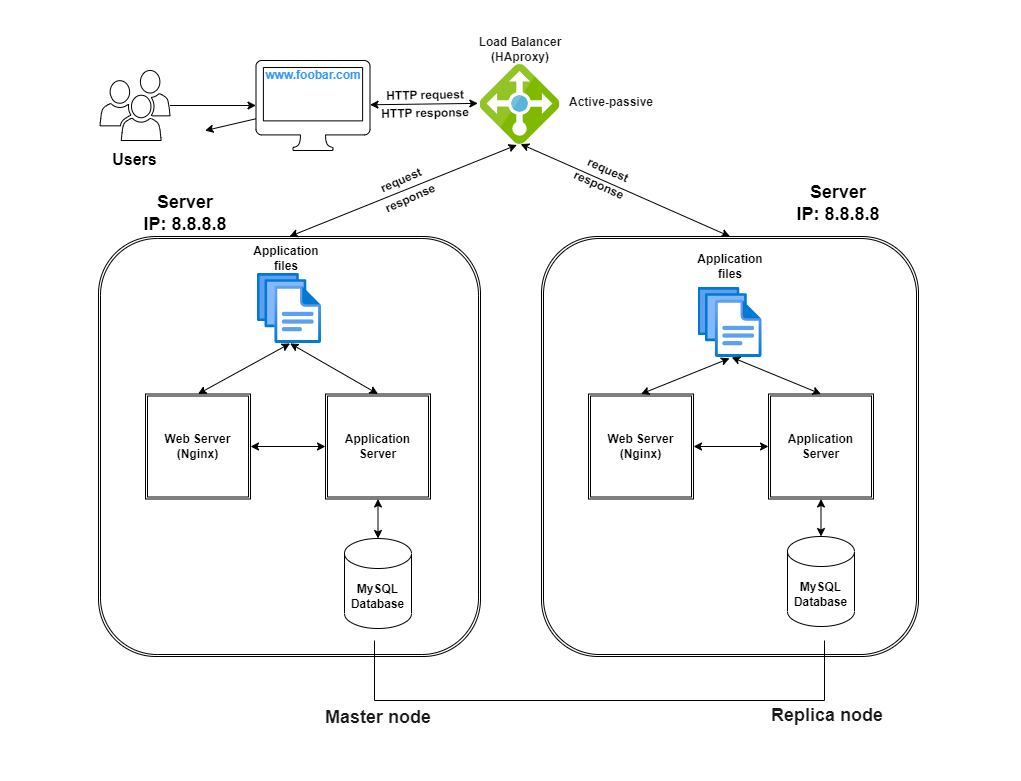

The diagram above was exported from draw.io. Its source (the exported page's mxGraphModel, read from the mxfile embedded in the PNG):
<mxGraphModel dx="1522" dy="98" grid="0" gridSize="10" guides="1" tooltips="1" connect="1" arrows="1" fold="1" page="1" pageScale="1" pageWidth="413" pageHeight="583" background="#FFFFFF" math="0" shadow="0">
  <root>
    <mxCell id="0" />
    <mxCell id="1" parent="0" />
    <mxCell id="123" value="" style="rounded=0;whiteSpace=wrap;html=1;strokeColor=none;fontSize=18;fontColor=#1A1A1A;fillColor=none;" vertex="1" parent="1">
      <mxGeometry x="-146" y="630" width="1020" height="780" as="geometry" />
    </mxCell>
    <mxCell id="4" value="" style="edgeStyle=none;html=1;strokeColor=#000000;" parent="1" source="2" target="3" edge="1">
      <mxGeometry relative="1" as="geometry" />
    </mxCell>
    <mxCell id="2" value="" style="sketch=0;pointerEvents=1;shadow=0;dashed=0;html=1;labelPosition=center;verticalLabelPosition=bottom;verticalAlign=top;outlineConnect=0;align=center;shape=mxgraph.office.users.users;fillStyle=solid;" parent="1" vertex="1">
      <mxGeometry x="-46.5" y="700" width="70" height="70" as="geometry" />
    </mxCell>
    <mxCell id="83" value="" style="edgeStyle=none;html=1;" edge="1" parent="1" source="3">
      <mxGeometry relative="1" as="geometry">
        <mxPoint x="58.5" y="760.1162790697674" as="targetPoint" />
      </mxGeometry>
    </mxCell>
    <mxCell id="3" value="" style="sketch=0;pointerEvents=1;shadow=0;dashed=0;html=1;labelPosition=center;verticalLabelPosition=bottom;verticalAlign=top;outlineConnect=0;align=center;shape=mxgraph.office.devices.mac_client;movable=1;resizable=1;rotatable=1;deletable=1;editable=1;connectable=1;fillStyle=solid;" parent="1" vertex="1">
      <mxGeometry x="109.5" y="690" width="114" height="90" as="geometry" />
    </mxCell>
    <mxCell id="6" value="www.foobar.com&lt;br&gt;" style="text;align=center;html=1;verticalAlign=middle;whiteSpace=wrap;rounded=0;fontStyle=1;movable=1;resizable=1;rotatable=1;deletable=1;editable=1;connectable=1;fontColor=#3399FF;" parent="1" vertex="1">
      <mxGeometry x="116.5" y="690" width="100" height="30" as="geometry" />
    </mxCell>
    <mxCell id="16" value="" style="shape=ext;double=1;rounded=1;whiteSpace=wrap;html=1;fontFamily=Helvetica;fontSize=12;align=center;strokeColor=#000000;fillColor=none;" parent="1" vertex="1">
      <mxGeometry x="395" y="866" width="377" height="420" as="geometry" />
    </mxCell>
    <mxCell id="22" value="Web Server&lt;br&gt;(Nginx)" style="shape=ext;double=1;whiteSpace=wrap;html=1;aspect=fixed;fontStyle=1;fillStyle=solid;" parent="1" vertex="1">
      <mxGeometry x="442" y="1023.5" width="105" height="105" as="geometry" />
    </mxCell>
    <mxCell id="32" value="Application Server" style="shape=ext;double=1;whiteSpace=wrap;html=1;aspect=fixed;fontStyle=1;fillStyle=solid;" parent="1" vertex="1">
      <mxGeometry x="622" y="1023.5" width="105" height="105" as="geometry" />
    </mxCell>
    <mxCell id="36" value="" style="aspect=fixed;html=1;points=[];align=center;image;fontSize=12;image=img/lib/azure2/general/Files.svg;" parent="1" vertex="1">
      <mxGeometry x="551.5" y="917" width="64" height="70" as="geometry" />
    </mxCell>
    <mxCell id="38" value="&lt;p style=&quot;line-height: 120%;&quot;&gt;MySQL&lt;br&gt;Database&lt;br&gt;&lt;/p&gt;" style="shape=cylinder3;whiteSpace=wrap;html=1;boundedLbl=1;backgroundOutline=1;size=15;fontStyle=1;verticalAlign=middle;" parent="1" vertex="1">
      <mxGeometry x="641" y="1166" width="67" height="90" as="geometry" />
    </mxCell>
    <mxCell id="40" value="" style="endArrow=classic;startArrow=classic;html=1;fontColor=#3399FF;exitX=0;exitY=0.5;exitDx=0;exitDy=0;entryX=1;entryY=0.5;entryDx=0;entryDy=0;strokeColor=#000000;" parent="1" source="32" target="22" edge="1">
      <mxGeometry width="50" height="50" relative="1" as="geometry">
        <mxPoint x="392" y="1086" as="sourcePoint" />
        <mxPoint x="452" y="1086" as="targetPoint" />
      </mxGeometry>
    </mxCell>
    <mxCell id="44" value="Application files" style="text;align=center;html=1;verticalAlign=middle;whiteSpace=wrap;rounded=0;fontStyle=1;fontColor=#000000;" parent="1" vertex="1">
      <mxGeometry x="548" y="881" width="72" height="30" as="geometry" />
    </mxCell>
    <mxCell id="45" value="Users" style="text;align=center;html=1;verticalAlign=middle;whiteSpace=wrap;rounded=0;fontStyle=1;fontSize=16;fontColor=#000000;" parent="1" vertex="1">
      <mxGeometry x="-48" y="774" width="73" height="30" as="geometry" />
    </mxCell>
    <mxCell id="46" value="Server&lt;br style=&quot;font-size: 18px;&quot;&gt;IP: 8.8.8.8" style="text;align=center;html=1;verticalAlign=middle;whiteSpace=wrap;rounded=0;fontSize=18;fontStyle=1;fontColor=#000000;" parent="1" vertex="1">
      <mxGeometry x="627" y="818" width="130" height="30" as="geometry" />
    </mxCell>
    <mxCell id="48" value="request" style="text;align=center;html=1;verticalAlign=middle;whiteSpace=wrap;rounded=0;fontSize=12;movable=1;resizable=1;rotatable=1;deletable=1;editable=1;connectable=1;fontColor=#000000;fontStyle=1;rotation=336;" parent="1" vertex="1">
      <mxGeometry x="200" y="802" width="110" height="16" as="geometry" />
    </mxCell>
    <mxCell id="51" value="HTTP response" style="text;align=center;html=1;verticalAlign=middle;whiteSpace=wrap;rounded=0;fontSize=12;movable=1;resizable=1;rotatable=1;deletable=1;editable=1;connectable=1;fontColor=#000000;fontStyle=1;rotation=359;" parent="1" vertex="1">
      <mxGeometry x="223.5" y="736" width="110" height="13" as="geometry" />
    </mxCell>
    <mxCell id="84" value="" style="sketch=0;aspect=fixed;html=1;points=[];align=center;image;fontSize=12;image=img/lib/mscae/Load_Balancer_feature.svg;" vertex="1" parent="1">
      <mxGeometry x="333.5" y="694" width="80" height="80" as="geometry" />
    </mxCell>
    <mxCell id="85" value="" style="endArrow=classic;startArrow=classic;html=1;entryX=-0.027;entryY=0.486;entryDx=0;entryDy=0;entryPerimeter=0;strokeColor=#000000;" edge="1" parent="1" source="3" target="84">
      <mxGeometry width="50" height="50" relative="1" as="geometry">
        <mxPoint x="242.5" y="847" as="sourcePoint" />
        <mxPoint x="292.5" y="797" as="targetPoint" />
      </mxGeometry>
    </mxCell>
    <mxCell id="88" value="" style="shape=ext;double=1;rounded=1;whiteSpace=wrap;html=1;fontFamily=Helvetica;fontSize=12;align=center;strokeColor=#000000;fillColor=none;" vertex="1" parent="1">
      <mxGeometry x="-48" y="866" width="382" height="420" as="geometry" />
    </mxCell>
    <mxCell id="89" value="Web Server&lt;br&gt;(Nginx)" style="shape=ext;double=1;whiteSpace=wrap;html=1;aspect=fixed;fontStyle=1;fillStyle=solid;" vertex="1" parent="1">
      <mxGeometry x="-1" y="1023.5" width="105" height="105" as="geometry" />
    </mxCell>
    <mxCell id="90" value="Application Server" style="shape=ext;double=1;whiteSpace=wrap;html=1;aspect=fixed;fontStyle=1;fillStyle=solid;" vertex="1" parent="1">
      <mxGeometry x="179" y="1023.5" width="105" height="105" as="geometry" />
    </mxCell>
    <mxCell id="91" value="" style="aspect=fixed;html=1;points=[];align=center;image;fontSize=12;image=img/lib/azure2/general/Files.svg;" vertex="1" parent="1">
      <mxGeometry x="111" y="903" width="64" height="70" as="geometry" />
    </mxCell>
    <mxCell id="92" value="&lt;p style=&quot;line-height: 120%;&quot;&gt;MySQL&lt;br&gt;Database&lt;br&gt;&lt;/p&gt;" style="shape=cylinder3;whiteSpace=wrap;html=1;boundedLbl=1;backgroundOutline=1;size=15;fontStyle=1;verticalAlign=middle;" vertex="1" parent="1">
      <mxGeometry x="198" y="1168" width="67" height="90" as="geometry" />
    </mxCell>
    <mxCell id="94" value="" style="endArrow=classic;startArrow=classic;html=1;fontColor=#3399FF;exitX=0;exitY=0.5;exitDx=0;exitDy=0;entryX=1;entryY=0.5;entryDx=0;entryDy=0;strokeColor=#000000;" edge="1" parent="1" source="90" target="89">
      <mxGeometry width="50" height="50" relative="1" as="geometry">
        <mxPoint x="-51" y="1086" as="sourcePoint" />
        <mxPoint x="9" y="1086" as="targetPoint" />
      </mxGeometry>
    </mxCell>
    <mxCell id="97" value="Application files" style="text;align=center;html=1;verticalAlign=middle;whiteSpace=wrap;rounded=0;fontStyle=1;fontColor=#000000;" vertex="1" parent="1">
      <mxGeometry x="104" y="873" width="72" height="30" as="geometry" />
    </mxCell>
    <mxCell id="98" value="Server&lt;br style=&quot;font-size: 18px;&quot;&gt;IP: 8.8.8.8" style="text;align=center;html=1;verticalAlign=middle;whiteSpace=wrap;rounded=0;fontSize=18;fontStyle=1;fontColor=#000000;" vertex="1" parent="1">
      <mxGeometry x="-26" y="828" width="130" height="30" as="geometry" />
    </mxCell>
    <mxCell id="100" value="" style="endArrow=classic;startArrow=classic;html=1;strokeColor=#000000;exitX=0.5;exitY=0;exitDx=0;exitDy=0;entryX=0.508;entryY=0.994;entryDx=0;entryDy=0;entryPerimeter=0;" edge="1" parent="1" source="16" target="84">
      <mxGeometry width="50" height="50" relative="1" as="geometry">
        <mxPoint x="521" y="928" as="sourcePoint" />
        <mxPoint x="571" y="878" as="targetPoint" />
      </mxGeometry>
    </mxCell>
    <mxCell id="102" value="" style="endArrow=classic;startArrow=classic;html=1;strokeColor=#000000;exitX=0.461;exitY=1.006;exitDx=0;exitDy=0;exitPerimeter=0;entryX=0.5;entryY=0;entryDx=0;entryDy=0;" edge="1" parent="1" source="84" target="88">
      <mxGeometry width="50" height="50" relative="1" as="geometry">
        <mxPoint x="411" y="894" as="sourcePoint" />
        <mxPoint x="461" y="844" as="targetPoint" />
      </mxGeometry>
    </mxCell>
    <mxCell id="103" value="Load Balancer&lt;br&gt;(HAproxy)" style="text;strokeColor=none;align=center;fillColor=none;html=1;verticalAlign=middle;whiteSpace=wrap;rounded=0;fontColor=#1A1A1A;fontStyle=1" vertex="1" parent="1">
      <mxGeometry x="313.5" y="664" width="120" height="30" as="geometry" />
    </mxCell>
    <mxCell id="104" value="HTTP request" style="text;align=center;html=1;verticalAlign=middle;whiteSpace=wrap;rounded=0;fontSize=12;movable=1;resizable=1;rotatable=1;deletable=1;editable=1;connectable=1;fontColor=#000000;fontStyle=1;rotation=359;" vertex="1" parent="1">
      <mxGeometry x="223.5" y="717" width="110" height="16" as="geometry" />
    </mxCell>
    <mxCell id="105" value="response" style="text;align=center;html=1;verticalAlign=middle;whiteSpace=wrap;rounded=0;fontSize=12;movable=1;resizable=1;rotatable=1;deletable=1;editable=1;connectable=1;fontColor=#000000;fontStyle=1;rotation=336;" vertex="1" parent="1">
      <mxGeometry x="209" y="821" width="110" height="13" as="geometry" />
    </mxCell>
    <mxCell id="106" value="request" style="text;align=center;html=1;verticalAlign=middle;whiteSpace=wrap;rounded=0;fontSize=12;movable=1;resizable=1;rotatable=1;deletable=1;editable=1;connectable=1;fontColor=#000000;fontStyle=1;rotation=24;" vertex="1" parent="1">
      <mxGeometry x="407" y="792" width="110" height="16" as="geometry" />
    </mxCell>
    <mxCell id="108" value="response" style="text;align=center;html=1;verticalAlign=middle;whiteSpace=wrap;rounded=0;fontSize=12;movable=1;resizable=1;rotatable=1;deletable=1;editable=1;connectable=1;fontColor=#000000;fontStyle=1;rotation=24;" vertex="1" parent="1">
      <mxGeometry x="398" y="808" width="110" height="13" as="geometry" />
    </mxCell>
    <mxCell id="110" value="Active-passive&lt;br&gt;" style="text;strokeColor=none;align=center;fillColor=none;html=1;verticalAlign=middle;whiteSpace=wrap;rounded=0;fontColor=#1A1A1A;fontStyle=1" vertex="1" parent="1">
      <mxGeometry x="417" y="717" width="96" height="30" as="geometry" />
    </mxCell>
    <mxCell id="113" value="" style="endArrow=classic;startArrow=classic;html=1;strokeColor=#000000;fontColor=#1A1A1A;entryX=0.5;entryY=1;entryDx=0;entryDy=0;exitX=0.5;exitY=0;exitDx=0;exitDy=0;exitPerimeter=0;" edge="1" parent="1" source="92" target="90">
      <mxGeometry width="50" height="50" relative="1" as="geometry">
        <mxPoint x="143" y="1192" as="sourcePoint" />
        <mxPoint x="193" y="1142" as="targetPoint" />
      </mxGeometry>
    </mxCell>
    <mxCell id="114" value="" style="endArrow=classic;startArrow=classic;html=1;strokeColor=#000000;fontColor=#1A1A1A;entryX=0.5;entryY=1;entryDx=0;entryDy=0;exitX=0.5;exitY=0;exitDx=0;exitDy=0;exitPerimeter=0;" edge="1" parent="1" source="38" target="32">
      <mxGeometry width="50" height="50" relative="1" as="geometry">
        <mxPoint x="659" y="1172" as="sourcePoint" />
        <mxPoint x="709" y="1122" as="targetPoint" />
      </mxGeometry>
    </mxCell>
    <mxCell id="115" value="" style="endArrow=classic;startArrow=classic;html=1;strokeColor=#000000;fontColor=#1A1A1A;entryX=0.509;entryY=0.999;entryDx=0;entryDy=0;entryPerimeter=0;exitX=0.5;exitY=0;exitDx=0;exitDy=0;" edge="1" parent="1" source="89" target="91">
      <mxGeometry width="50" height="50" relative="1" as="geometry">
        <mxPoint x="92" y="1034" as="sourcePoint" />
        <mxPoint x="142" y="984" as="targetPoint" />
      </mxGeometry>
    </mxCell>
    <mxCell id="116" value="" style="endArrow=classic;startArrow=classic;html=1;strokeColor=#000000;fontColor=#1A1A1A;entryX=0.5;entryY=0;entryDx=0;entryDy=0;exitX=0.509;exitY=0.999;exitDx=0;exitDy=0;exitPerimeter=0;" edge="1" parent="1" source="91" target="90">
      <mxGeometry width="50" height="50" relative="1" as="geometry">
        <mxPoint x="168" y="990" as="sourcePoint" />
        <mxPoint x="153.57600000000002" y="982.9300000000001" as="targetPoint" />
      </mxGeometry>
    </mxCell>
    <mxCell id="117" value="" style="endArrow=classic;startArrow=classic;html=1;strokeColor=#000000;fontColor=#1A1A1A;entryX=0.493;entryY=1.012;entryDx=0;entryDy=0;entryPerimeter=0;exitX=0.5;exitY=0;exitDx=0;exitDy=0;" edge="1" parent="1" source="22" target="36">
      <mxGeometry width="50" height="50" relative="1" as="geometry">
        <mxPoint x="533" y="1040" as="sourcePoint" />
        <mxPoint x="583" y="990" as="targetPoint" />
      </mxGeometry>
    </mxCell>
    <mxCell id="118" value="" style="endArrow=classic;startArrow=classic;html=1;strokeColor=#000000;fontColor=#1A1A1A;entryX=0.5;entryY=0;entryDx=0;entryDy=0;exitX=0.527;exitY=0.997;exitDx=0;exitDy=0;exitPerimeter=0;" edge="1" parent="1" source="36" target="32">
      <mxGeometry width="50" height="50" relative="1" as="geometry">
        <mxPoint x="591" y="1004" as="sourcePoint" />
        <mxPoint x="593.0520000000001" y="997.8399999999999" as="targetPoint" />
      </mxGeometry>
    </mxCell>
    <mxCell id="119" value="" style="shape=partialRectangle;whiteSpace=wrap;html=1;bottom=1;right=1;left=1;top=0;fillColor=none;routingCenterX=-0.5;fontColor=#1A1A1A;strokeColor=#000000;" vertex="1" parent="1">
      <mxGeometry x="228" y="1270" width="450" height="60" as="geometry" />
    </mxCell>
    <mxCell id="120" value="Master node" style="text;strokeColor=none;align=center;fillColor=none;html=1;verticalAlign=middle;whiteSpace=wrap;rounded=0;fontColor=#1A1A1A;fontStyle=1;fontSize=18;" vertex="1" parent="1">
      <mxGeometry x="166.5" y="1332" width="130" height="30" as="geometry" />
    </mxCell>
    <mxCell id="122" value="Replica node" style="text;strokeColor=none;align=center;fillColor=none;html=1;verticalAlign=middle;whiteSpace=wrap;rounded=0;fontColor=#1A1A1A;fontStyle=1;fontSize=18;" vertex="1" parent="1">
      <mxGeometry x="615.5" y="1330" width="130" height="30" as="geometry" />
    </mxCell>
  </root>
</mxGraphModel>